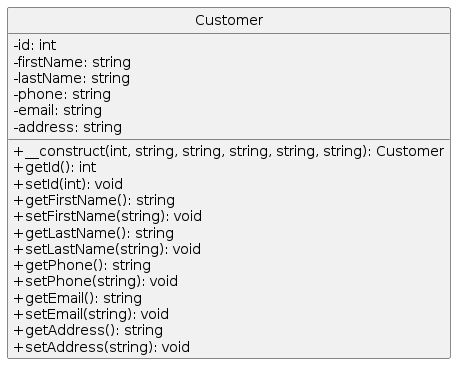

The diagram above was rendered by PlantUML. Its source (embedded in the PNG):
@startuml
hide circle
skinparam classAttributeIconSize 0

class Customer {
    - id: int
    - firstName: string
    - lastName: string
    - phone: string
    - email: string
    - address: string
    + __construct(int, string, string, string, string, string): Customer
    + getId(): int
    + setId(int): void
    + getFirstName(): string
    + setFirstName(string): void
    + getLastName(): string
    + setLastName(string): void
    + getPhone(): string
    + setPhone(string): void
    + getEmail(): string
    + setEmail(string): void
    + getAddress(): string
    + setAddress(string): void
}
@enduml